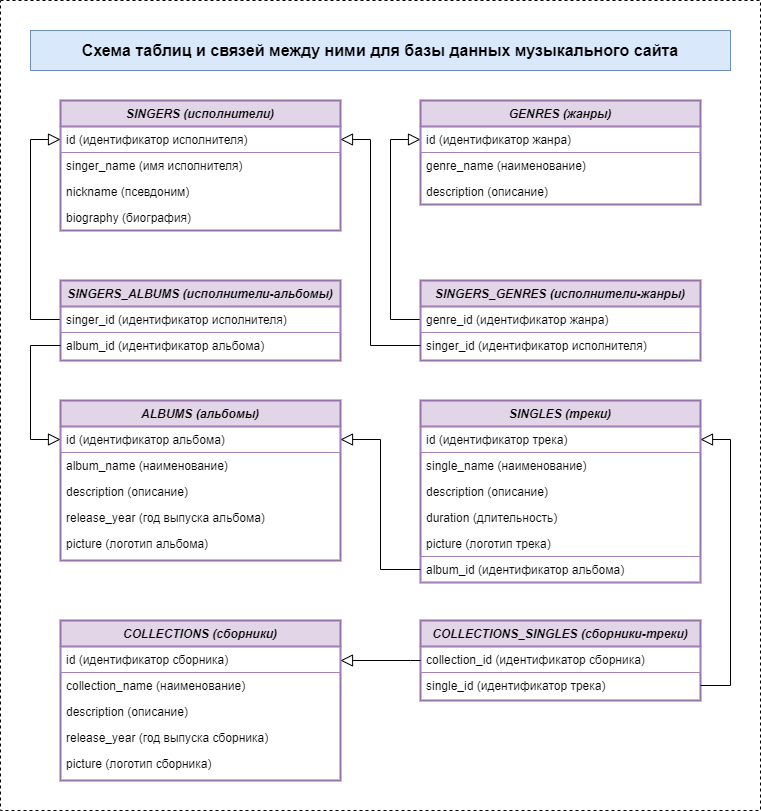

The diagram above was exported from draw.io. Its source (the exported page's mxGraphModel, read from the mxfile embedded in the PNG):
<mxGraphModel dx="1422" dy="762" grid="1" gridSize="10" guides="1" tooltips="1" connect="1" arrows="1" fold="1" page="1" pageScale="1" pageWidth="827" pageHeight="1169" background="none" math="0" shadow="0">
  <root>
    <mxCell id="WIyWlLk6GJQsqaUBKTNV-0" />
    <mxCell id="WIyWlLk6GJQsqaUBKTNV-1" parent="WIyWlLk6GJQsqaUBKTNV-0" />
    <mxCell id="ktbjk1sBac7bdQXBOvHw-3" value="" style="rounded=0;whiteSpace=wrap;html=1;dashed=1;" parent="WIyWlLk6GJQsqaUBKTNV-1" vertex="1">
      <mxGeometry x="32" y="40" width="760" height="810" as="geometry" />
    </mxCell>
    <mxCell id="zkfFHV4jXpPFQw0GAbJ--0" value="SINGERS (исполнители)" style="swimlane;fontStyle=3;align=center;verticalAlign=top;childLayout=stackLayout;horizontal=1;startSize=26;horizontalStack=0;resizeParent=1;resizeLast=0;collapsible=1;marginBottom=0;rounded=0;shadow=0;strokeWidth=2;fillColor=#e1d5e7;strokeColor=#9673a6;" parent="WIyWlLk6GJQsqaUBKTNV-1" vertex="1">
      <mxGeometry x="92" y="140" width="280" height="130" as="geometry">
        <mxRectangle x="230" y="140" width="160" height="26" as="alternateBounds" />
      </mxGeometry>
    </mxCell>
    <mxCell id="zkfFHV4jXpPFQw0GAbJ--1" value="id (идентификатор исполнителя)" style="text;align=left;verticalAlign=top;spacingLeft=4;spacingRight=4;overflow=hidden;rotatable=0;points=[[0,0.5],[1,0.5]];portConstraint=eastwest;rounded=0;strokeColor=#A680B8;fillColor=none;perimeterSpacing=0;strokeWidth=1;" parent="zkfFHV4jXpPFQw0GAbJ--0" vertex="1">
      <mxGeometry y="26" width="280" height="26" as="geometry" />
    </mxCell>
    <mxCell id="zkfFHV4jXpPFQw0GAbJ--2" value="singer_name (имя исполнителя)" style="text;align=left;verticalAlign=top;spacingLeft=4;spacingRight=4;overflow=hidden;rotatable=0;points=[[0,0.5],[1,0.5]];portConstraint=eastwest;rounded=0;shadow=0;html=0;" parent="zkfFHV4jXpPFQw0GAbJ--0" vertex="1">
      <mxGeometry y="52" width="280" height="26" as="geometry" />
    </mxCell>
    <mxCell id="zkfFHV4jXpPFQw0GAbJ--3" value="nickname (псевдоним)" style="text;align=left;verticalAlign=top;spacingLeft=4;spacingRight=4;overflow=hidden;rotatable=0;points=[[0,0.5],[1,0.5]];portConstraint=eastwest;rounded=0;shadow=0;html=0;" parent="zkfFHV4jXpPFQw0GAbJ--0" vertex="1">
      <mxGeometry y="78" width="280" height="26" as="geometry" />
    </mxCell>
    <mxCell id="ktbjk1sBac7bdQXBOvHw-0" value="biography (биография)" style="text;align=left;verticalAlign=top;spacingLeft=4;spacingRight=4;overflow=hidden;rotatable=0;points=[[0,0.5],[1,0.5]];portConstraint=eastwest;rounded=0;shadow=0;html=0;" parent="zkfFHV4jXpPFQw0GAbJ--0" vertex="1">
      <mxGeometry y="104" width="280" height="26" as="geometry" />
    </mxCell>
    <mxCell id="zkfFHV4jXpPFQw0GAbJ--12" value="" style="endArrow=block;endSize=10;endFill=0;shadow=0;strokeWidth=1;rounded=0;edgeStyle=orthogonalEdgeStyle;elbow=vertical;exitX=0;exitY=0.5;exitDx=0;exitDy=0;entryX=0;entryY=0.5;entryDx=0;entryDy=0;" parent="WIyWlLk6GJQsqaUBKTNV-1" source="VHa0WdXxz_509aZIIDd6-1" target="sx2Y5TCG6l9S4siHg9eW-6" edge="1">
      <mxGeometry width="160" relative="1" as="geometry">
        <mxPoint x="212" y="303" as="sourcePoint" />
        <mxPoint x="82" y="410" as="targetPoint" />
        <Array as="points">
          <mxPoint x="422" y="359" />
          <mxPoint x="422" y="179" />
        </Array>
      </mxGeometry>
    </mxCell>
    <mxCell id="sx2Y5TCG6l9S4siHg9eW-5" value="GENRES (жанры)" style="swimlane;fontStyle=3;align=center;verticalAlign=top;childLayout=stackLayout;horizontal=1;startSize=26;horizontalStack=0;resizeParent=1;resizeLast=0;collapsible=1;marginBottom=0;rounded=0;shadow=0;strokeWidth=2;fillColor=#e1d5e7;strokeColor=#9673a6;" parent="WIyWlLk6GJQsqaUBKTNV-1" vertex="1">
      <mxGeometry x="452" y="140" width="280" height="104" as="geometry">
        <mxRectangle x="230" y="140" width="160" height="26" as="alternateBounds" />
      </mxGeometry>
    </mxCell>
    <mxCell id="sx2Y5TCG6l9S4siHg9eW-6" value="id (идентификатор жанра)" style="text;align=left;verticalAlign=top;spacingLeft=4;spacingRight=4;overflow=hidden;rotatable=0;points=[[0,0.5],[1,0.5]];portConstraint=eastwest;rounded=0;strokeColor=#A680B8;" parent="sx2Y5TCG6l9S4siHg9eW-5" vertex="1">
      <mxGeometry y="26" width="280" height="26" as="geometry" />
    </mxCell>
    <mxCell id="sx2Y5TCG6l9S4siHg9eW-7" value="genre_name (наименование)" style="text;align=left;verticalAlign=top;spacingLeft=4;spacingRight=4;overflow=hidden;rotatable=0;points=[[0,0.5],[1,0.5]];portConstraint=eastwest;rounded=0;shadow=0;html=0;" parent="sx2Y5TCG6l9S4siHg9eW-5" vertex="1">
      <mxGeometry y="52" width="280" height="26" as="geometry" />
    </mxCell>
    <mxCell id="sx2Y5TCG6l9S4siHg9eW-8" value="description (описание)" style="text;align=left;verticalAlign=top;spacingLeft=4;spacingRight=4;overflow=hidden;rotatable=0;points=[[0,0.5],[1,0.5]];portConstraint=eastwest;rounded=0;shadow=0;html=0;" parent="sx2Y5TCG6l9S4siHg9eW-5" vertex="1">
      <mxGeometry y="78" width="280" height="26" as="geometry" />
    </mxCell>
    <mxCell id="sx2Y5TCG6l9S4siHg9eW-12" value="ALBUMS (альбомы)" style="swimlane;fontStyle=3;align=center;verticalAlign=top;childLayout=stackLayout;horizontal=1;startSize=26;horizontalStack=0;resizeParent=1;resizeLast=0;collapsible=1;marginBottom=0;rounded=0;shadow=0;strokeWidth=2;fillColor=#e1d5e7;strokeColor=#9673a6;" parent="WIyWlLk6GJQsqaUBKTNV-1" vertex="1">
      <mxGeometry x="92" y="440" width="280" height="160" as="geometry">
        <mxRectangle x="230" y="140" width="160" height="26" as="alternateBounds" />
      </mxGeometry>
    </mxCell>
    <mxCell id="sx2Y5TCG6l9S4siHg9eW-13" value="id (идентификатор альбома)" style="text;align=left;verticalAlign=top;spacingLeft=4;spacingRight=4;overflow=hidden;rotatable=0;points=[[0,0.5],[1,0.5]];portConstraint=eastwest;rounded=0;strokeColor=#A680B8;" parent="sx2Y5TCG6l9S4siHg9eW-12" vertex="1">
      <mxGeometry y="26" width="280" height="26" as="geometry" />
    </mxCell>
    <mxCell id="sx2Y5TCG6l9S4siHg9eW-14" value="album_name (наименование)" style="text;align=left;verticalAlign=top;spacingLeft=4;spacingRight=4;overflow=hidden;rotatable=0;points=[[0,0.5],[1,0.5]];portConstraint=eastwest;rounded=0;shadow=0;html=0;" parent="sx2Y5TCG6l9S4siHg9eW-12" vertex="1">
      <mxGeometry y="52" width="280" height="26" as="geometry" />
    </mxCell>
    <mxCell id="sx2Y5TCG6l9S4siHg9eW-20" value="description (описание)" style="text;align=left;verticalAlign=top;spacingLeft=4;spacingRight=4;overflow=hidden;rotatable=0;points=[[0,0.5],[1,0.5]];portConstraint=eastwest;rounded=0;shadow=0;html=0;" parent="sx2Y5TCG6l9S4siHg9eW-12" vertex="1">
      <mxGeometry y="78" width="280" height="26" as="geometry" />
    </mxCell>
    <mxCell id="sx2Y5TCG6l9S4siHg9eW-15" value="release_year (год выпуска альбома)" style="text;align=left;verticalAlign=top;spacingLeft=4;spacingRight=4;overflow=hidden;rotatable=0;points=[[0,0.5],[1,0.5]];portConstraint=eastwest;rounded=0;shadow=0;html=0;" parent="sx2Y5TCG6l9S4siHg9eW-12" vertex="1">
      <mxGeometry y="104" width="280" height="26" as="geometry" />
    </mxCell>
    <mxCell id="sx2Y5TCG6l9S4siHg9eW-21" value="picture (логотип альбома)" style="text;align=left;verticalAlign=top;spacingLeft=4;spacingRight=4;overflow=hidden;rotatable=0;points=[[0,0.5],[1,0.5]];portConstraint=eastwest;rounded=0;shadow=0;html=0;" parent="sx2Y5TCG6l9S4siHg9eW-12" vertex="1">
      <mxGeometry y="130" width="280" height="26" as="geometry" />
    </mxCell>
    <mxCell id="sx2Y5TCG6l9S4siHg9eW-16" value="SINGLES (треки)" style="swimlane;fontStyle=3;align=center;verticalAlign=top;childLayout=stackLayout;horizontal=1;startSize=26;horizontalStack=0;resizeParent=1;resizeLast=0;collapsible=1;marginBottom=0;rounded=0;shadow=0;strokeWidth=2;fillColor=#e1d5e7;strokeColor=#9673a6;" parent="WIyWlLk6GJQsqaUBKTNV-1" vertex="1">
      <mxGeometry x="452" y="440" width="280" height="182" as="geometry">
        <mxRectangle x="230" y="140" width="160" height="26" as="alternateBounds" />
      </mxGeometry>
    </mxCell>
    <mxCell id="sx2Y5TCG6l9S4siHg9eW-17" value="id (идентификатор трека)" style="text;align=left;verticalAlign=top;spacingLeft=4;spacingRight=4;overflow=hidden;rotatable=0;points=[[0,0.5],[1,0.5]];portConstraint=eastwest;rounded=0;strokeColor=#A680B8;" parent="sx2Y5TCG6l9S4siHg9eW-16" vertex="1">
      <mxGeometry y="26" width="280" height="26" as="geometry" />
    </mxCell>
    <mxCell id="sx2Y5TCG6l9S4siHg9eW-18" value="single_name (наименование)" style="text;align=left;verticalAlign=top;spacingLeft=4;spacingRight=4;overflow=hidden;rotatable=0;points=[[0,0.5],[1,0.5]];portConstraint=eastwest;rounded=0;shadow=0;html=0;" parent="sx2Y5TCG6l9S4siHg9eW-16" vertex="1">
      <mxGeometry y="52" width="280" height="26" as="geometry" />
    </mxCell>
    <mxCell id="sx2Y5TCG6l9S4siHg9eW-19" value="description (описание)" style="text;align=left;verticalAlign=top;spacingLeft=4;spacingRight=4;overflow=hidden;rotatable=0;points=[[0,0.5],[1,0.5]];portConstraint=eastwest;rounded=0;shadow=0;html=0;" parent="sx2Y5TCG6l9S4siHg9eW-16" vertex="1">
      <mxGeometry y="78" width="280" height="26" as="geometry" />
    </mxCell>
    <mxCell id="sx2Y5TCG6l9S4siHg9eW-29" value="duration (длительность)" style="text;align=left;verticalAlign=top;spacingLeft=4;spacingRight=4;overflow=hidden;rotatable=0;points=[[0,0.5],[1,0.5]];portConstraint=eastwest;rounded=0;shadow=0;html=0;" parent="sx2Y5TCG6l9S4siHg9eW-16" vertex="1">
      <mxGeometry y="104" width="280" height="26" as="geometry" />
    </mxCell>
    <mxCell id="sx2Y5TCG6l9S4siHg9eW-28" value="picture (логотип трека)" style="text;align=left;verticalAlign=top;spacingLeft=4;spacingRight=4;overflow=hidden;rotatable=0;points=[[0,0.5],[1,0.5]];portConstraint=eastwest;rounded=0;shadow=0;html=0;" parent="sx2Y5TCG6l9S4siHg9eW-16" vertex="1">
      <mxGeometry y="130" width="280" height="26" as="geometry" />
    </mxCell>
    <mxCell id="sx2Y5TCG6l9S4siHg9eW-27" value="album_id (идентификатор альбома)" style="text;align=left;verticalAlign=top;spacingLeft=4;spacingRight=4;overflow=hidden;rotatable=0;points=[[0,0.5],[1,0.5]];portConstraint=eastwest;strokeColor=#A680B8;" parent="sx2Y5TCG6l9S4siHg9eW-16" vertex="1">
      <mxGeometry y="156" width="280" height="26" as="geometry" />
    </mxCell>
    <mxCell id="sx2Y5TCG6l9S4siHg9eW-26" value="" style="endArrow=block;endSize=10;endFill=0;shadow=0;strokeWidth=1;rounded=0;edgeStyle=orthogonalEdgeStyle;elbow=vertical;exitX=0;exitY=0.5;exitDx=0;exitDy=0;entryX=0;entryY=0.5;entryDx=0;entryDy=0;" parent="WIyWlLk6GJQsqaUBKTNV-1" source="VHa0WdXxz_509aZIIDd6-6" target="zkfFHV4jXpPFQw0GAbJ--1" edge="1">
      <mxGeometry width="160" relative="1" as="geometry">
        <mxPoint x="92" y="769" as="sourcePoint" />
        <mxPoint x="462" y="189" as="targetPoint" />
        <Array as="points">
          <mxPoint x="62" y="359" />
          <mxPoint x="62" y="179" />
        </Array>
      </mxGeometry>
    </mxCell>
    <mxCell id="sx2Y5TCG6l9S4siHg9eW-32" value="" style="endArrow=block;endSize=10;endFill=0;shadow=0;strokeWidth=1;rounded=0;edgeStyle=orthogonalEdgeStyle;elbow=vertical;exitX=0;exitY=0.5;exitDx=0;exitDy=0;entryX=1;entryY=0.5;entryDx=0;entryDy=0;" parent="WIyWlLk6GJQsqaUBKTNV-1" source="sx2Y5TCG6l9S4siHg9eW-27" target="sx2Y5TCG6l9S4siHg9eW-13" edge="1">
      <mxGeometry width="160" relative="1" as="geometry">
        <mxPoint x="382" y="306" as="sourcePoint" />
        <mxPoint x="462" y="228" as="targetPoint" />
      </mxGeometry>
    </mxCell>
    <mxCell id="sx2Y5TCG6l9S4siHg9eW-34" value="&lt;span style=&quot;font-size: 16px;&quot;&gt;Схема таблиц и связей между ними для базы данных музыкального сайта&lt;/span&gt;" style="text;html=1;strokeColor=#6c8ebf;fillColor=#dae8fc;align=center;verticalAlign=middle;whiteSpace=wrap;rounded=0;labelBackgroundColor=none;fontStyle=1" parent="WIyWlLk6GJQsqaUBKTNV-1" vertex="1">
      <mxGeometry x="62" y="70" width="700" height="40" as="geometry" />
    </mxCell>
    <mxCell id="VHa0WdXxz_509aZIIDd6-0" value="SINGERS_GENRES (исполнители-жанры)" style="swimlane;fontStyle=3;align=center;verticalAlign=top;childLayout=stackLayout;horizontal=1;startSize=26;horizontalStack=0;resizeParent=1;resizeLast=0;collapsible=1;marginBottom=0;rounded=0;shadow=0;strokeWidth=2;fillColor=#e1d5e7;strokeColor=#9673a6;" parent="WIyWlLk6GJQsqaUBKTNV-1" vertex="1">
      <mxGeometry x="452" y="320" width="280" height="80" as="geometry">
        <mxRectangle x="230" y="140" width="160" height="26" as="alternateBounds" />
      </mxGeometry>
    </mxCell>
    <mxCell id="VHa0WdXxz_509aZIIDd6-1" value="genre_id (идентификатор жанра)" style="text;align=left;verticalAlign=top;spacingLeft=4;spacingRight=4;overflow=hidden;rotatable=0;points=[[0,0.5],[1,0.5]];portConstraint=eastwest;rounded=0;strokeColor=#A680B8;" parent="VHa0WdXxz_509aZIIDd6-0" vertex="1">
      <mxGeometry y="26" width="280" height="26" as="geometry" />
    </mxCell>
    <mxCell id="VHa0WdXxz_509aZIIDd6-2" value="singer_id (идентификатор исполнителя)" style="text;align=left;verticalAlign=top;spacingLeft=4;spacingRight=4;overflow=hidden;rotatable=0;points=[[0,0.5],[1,0.5]];portConstraint=eastwest;rounded=0;shadow=0;html=0;" parent="VHa0WdXxz_509aZIIDd6-0" vertex="1">
      <mxGeometry y="52" width="280" height="26" as="geometry" />
    </mxCell>
    <mxCell id="VHa0WdXxz_509aZIIDd6-4" value="" style="endArrow=block;endSize=10;endFill=0;shadow=0;strokeWidth=1;rounded=0;edgeStyle=orthogonalEdgeStyle;elbow=vertical;exitX=0;exitY=0.5;exitDx=0;exitDy=0;entryX=1;entryY=0.5;entryDx=0;entryDy=0;" parent="WIyWlLk6GJQsqaUBKTNV-1" source="VHa0WdXxz_509aZIIDd6-2" target="zkfFHV4jXpPFQw0GAbJ--1" edge="1">
      <mxGeometry width="160" relative="1" as="geometry">
        <mxPoint x="462" y="319" as="sourcePoint" />
        <mxPoint x="462" y="189" as="targetPoint" />
        <Array as="points">
          <mxPoint x="402" y="385" />
          <mxPoint x="402" y="179" />
        </Array>
      </mxGeometry>
    </mxCell>
    <mxCell id="VHa0WdXxz_509aZIIDd6-5" value="SINGERS_ALBUMS (исполнители-альбомы)" style="swimlane;fontStyle=3;align=center;verticalAlign=top;childLayout=stackLayout;horizontal=1;startSize=26;horizontalStack=0;resizeParent=1;resizeLast=0;collapsible=1;marginBottom=0;rounded=0;shadow=0;strokeWidth=2;fillColor=#e1d5e7;strokeColor=#9673a6;" parent="WIyWlLk6GJQsqaUBKTNV-1" vertex="1">
      <mxGeometry x="92" y="320" width="280" height="80" as="geometry">
        <mxRectangle x="230" y="140" width="160" height="26" as="alternateBounds" />
      </mxGeometry>
    </mxCell>
    <mxCell id="VHa0WdXxz_509aZIIDd6-6" value="singer_id (идентификатор исполнителя)" style="text;align=left;verticalAlign=top;spacingLeft=4;spacingRight=4;overflow=hidden;rotatable=0;points=[[0,0.5],[1,0.5]];portConstraint=eastwest;rounded=0;strokeColor=#A680B8;" parent="VHa0WdXxz_509aZIIDd6-5" vertex="1">
      <mxGeometry y="26" width="280" height="26" as="geometry" />
    </mxCell>
    <mxCell id="VHa0WdXxz_509aZIIDd6-7" value="album_id (идентификатор альбома)" style="text;align=left;verticalAlign=top;spacingLeft=4;spacingRight=4;overflow=hidden;rotatable=0;points=[[0,0.5],[1,0.5]];portConstraint=eastwest;rounded=0;shadow=0;html=0;" parent="VHa0WdXxz_509aZIIDd6-5" vertex="1">
      <mxGeometry y="52" width="280" height="26" as="geometry" />
    </mxCell>
    <mxCell id="VHa0WdXxz_509aZIIDd6-9" value="" style="endArrow=block;endSize=10;endFill=0;shadow=0;strokeWidth=1;rounded=0;edgeStyle=orthogonalEdgeStyle;elbow=vertical;exitX=0;exitY=0.5;exitDx=0;exitDy=0;entryX=0;entryY=0.5;entryDx=0;entryDy=0;" parent="WIyWlLk6GJQsqaUBKTNV-1" source="VHa0WdXxz_509aZIIDd6-7" target="sx2Y5TCG6l9S4siHg9eW-13" edge="1">
      <mxGeometry width="160" relative="1" as="geometry">
        <mxPoint x="102" y="369" as="sourcePoint" />
        <mxPoint x="102" y="189" as="targetPoint" />
        <Array as="points">
          <mxPoint x="62" y="385" />
          <mxPoint x="62" y="479" />
        </Array>
      </mxGeometry>
    </mxCell>
    <mxCell id="VHa0WdXxz_509aZIIDd6-10" value="COLLECTIONS (сборники)" style="swimlane;fontStyle=3;align=center;verticalAlign=top;childLayout=stackLayout;horizontal=1;startSize=26;horizontalStack=0;resizeParent=1;resizeLast=0;collapsible=1;marginBottom=0;rounded=0;shadow=0;strokeWidth=2;fillColor=#e1d5e7;strokeColor=#9673a6;" parent="WIyWlLk6GJQsqaUBKTNV-1" vertex="1">
      <mxGeometry x="92" y="660" width="280" height="160" as="geometry">
        <mxRectangle x="230" y="140" width="160" height="26" as="alternateBounds" />
      </mxGeometry>
    </mxCell>
    <mxCell id="VHa0WdXxz_509aZIIDd6-11" value="id (идентификатор сборника)" style="text;align=left;verticalAlign=top;spacingLeft=4;spacingRight=4;overflow=hidden;rotatable=0;points=[[0,0.5],[1,0.5]];portConstraint=eastwest;rounded=0;strokeColor=#A680B8;" parent="VHa0WdXxz_509aZIIDd6-10" vertex="1">
      <mxGeometry y="26" width="280" height="26" as="geometry" />
    </mxCell>
    <mxCell id="VHa0WdXxz_509aZIIDd6-12" value="collection_name (наименование)" style="text;align=left;verticalAlign=top;spacingLeft=4;spacingRight=4;overflow=hidden;rotatable=0;points=[[0,0.5],[1,0.5]];portConstraint=eastwest;rounded=0;shadow=0;html=0;" parent="VHa0WdXxz_509aZIIDd6-10" vertex="1">
      <mxGeometry y="52" width="280" height="26" as="geometry" />
    </mxCell>
    <mxCell id="VHa0WdXxz_509aZIIDd6-13" value="description (описание)" style="text;align=left;verticalAlign=top;spacingLeft=4;spacingRight=4;overflow=hidden;rotatable=0;points=[[0,0.5],[1,0.5]];portConstraint=eastwest;rounded=0;shadow=0;html=0;" parent="VHa0WdXxz_509aZIIDd6-10" vertex="1">
      <mxGeometry y="78" width="280" height="26" as="geometry" />
    </mxCell>
    <mxCell id="VHa0WdXxz_509aZIIDd6-14" value="release_year (год выпуска сборника)" style="text;align=left;verticalAlign=top;spacingLeft=4;spacingRight=4;overflow=hidden;rotatable=0;points=[[0,0.5],[1,0.5]];portConstraint=eastwest;rounded=0;shadow=0;html=0;" parent="VHa0WdXxz_509aZIIDd6-10" vertex="1">
      <mxGeometry y="104" width="280" height="26" as="geometry" />
    </mxCell>
    <mxCell id="VHa0WdXxz_509aZIIDd6-15" value="picture (логотип сборника)" style="text;align=left;verticalAlign=top;spacingLeft=4;spacingRight=4;overflow=hidden;rotatable=0;points=[[0,0.5],[1,0.5]];portConstraint=eastwest;rounded=0;shadow=0;html=0;" parent="VHa0WdXxz_509aZIIDd6-10" vertex="1">
      <mxGeometry y="130" width="280" height="26" as="geometry" />
    </mxCell>
    <mxCell id="VHa0WdXxz_509aZIIDd6-16" value="COLLECTIONS_SINGLES (сборники-треки)" style="swimlane;fontStyle=3;align=center;verticalAlign=top;childLayout=stackLayout;horizontal=1;startSize=26;horizontalStack=0;resizeParent=1;resizeLast=0;collapsible=1;marginBottom=0;rounded=0;shadow=0;strokeWidth=2;fillColor=#e1d5e7;strokeColor=#9673a6;" parent="WIyWlLk6GJQsqaUBKTNV-1" vertex="1">
      <mxGeometry x="452" y="660" width="280" height="80" as="geometry">
        <mxRectangle x="230" y="140" width="160" height="26" as="alternateBounds" />
      </mxGeometry>
    </mxCell>
    <mxCell id="VHa0WdXxz_509aZIIDd6-17" value="collection_id (идентификатор сборника)" style="text;align=left;verticalAlign=top;spacingLeft=4;spacingRight=4;overflow=hidden;rotatable=0;points=[[0,0.5],[1,0.5]];portConstraint=eastwest;rounded=0;strokeColor=#A680B8;" parent="VHa0WdXxz_509aZIIDd6-16" vertex="1">
      <mxGeometry y="26" width="280" height="26" as="geometry" />
    </mxCell>
    <mxCell id="VHa0WdXxz_509aZIIDd6-18" value="single_id (идентификатор трека)" style="text;align=left;verticalAlign=top;spacingLeft=4;spacingRight=4;overflow=hidden;rotatable=0;points=[[0,0.5],[1,0.5]];portConstraint=eastwest;rounded=0;shadow=0;html=0;" parent="VHa0WdXxz_509aZIIDd6-16" vertex="1">
      <mxGeometry y="52" width="280" height="26" as="geometry" />
    </mxCell>
    <mxCell id="VHa0WdXxz_509aZIIDd6-19" value="" style="endArrow=block;endSize=10;endFill=0;shadow=0;strokeWidth=1;rounded=0;edgeStyle=orthogonalEdgeStyle;elbow=vertical;entryX=1;entryY=0.5;entryDx=0;entryDy=0;exitX=1;exitY=0.5;exitDx=0;exitDy=0;" parent="WIyWlLk6GJQsqaUBKTNV-1" source="VHa0WdXxz_509aZIIDd6-18" target="sx2Y5TCG6l9S4siHg9eW-17" edge="1">
      <mxGeometry width="160" relative="1" as="geometry">
        <mxPoint x="802" y="725" as="sourcePoint" />
        <mxPoint x="382" y="488.9999999999999" as="targetPoint" />
        <Array as="points">
          <mxPoint x="762" y="725" />
          <mxPoint x="762" y="479" />
        </Array>
      </mxGeometry>
    </mxCell>
    <mxCell id="VHa0WdXxz_509aZIIDd6-20" value="" style="endArrow=block;endSize=10;endFill=0;shadow=0;strokeWidth=1;rounded=0;edgeStyle=orthogonalEdgeStyle;elbow=vertical;entryX=1;entryY=0.25;entryDx=0;entryDy=0;" parent="WIyWlLk6GJQsqaUBKTNV-1" target="VHa0WdXxz_509aZIIDd6-10" edge="1">
      <mxGeometry width="160" relative="1" as="geometry">
        <mxPoint x="452" y="700" as="sourcePoint" />
        <mxPoint x="422" y="750" as="targetPoint" />
        <Array as="points">
          <mxPoint x="442" y="700" />
          <mxPoint x="442" y="700" />
        </Array>
      </mxGeometry>
    </mxCell>
  </root>
</mxGraphModel>